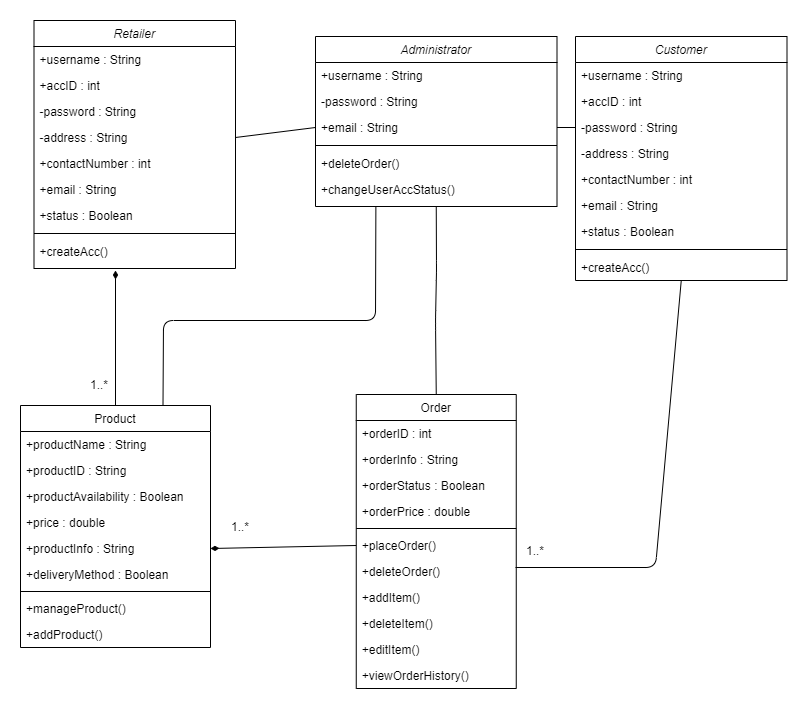

The diagram above was exported from draw.io. Its source (the exported page's mxGraphModel, read from the mxfile embedded in the PNG):
<mxGraphModel dx="1038" dy="508" grid="1" gridSize="10" guides="1" tooltips="1" connect="1" arrows="1" fold="1" page="1" pageScale="1" pageWidth="827" pageHeight="1169" math="0" shadow="0">
  <root>
    <mxCell id="WIyWlLk6GJQsqaUBKTNV-0" />
    <mxCell id="WIyWlLk6GJQsqaUBKTNV-1" parent="WIyWlLk6GJQsqaUBKTNV-0" />
    <mxCell id="zkfFHV4jXpPFQw0GAbJ--0" value="Retailer" style="swimlane;fontStyle=2;align=center;verticalAlign=top;childLayout=stackLayout;horizontal=1;startSize=26;horizontalStack=0;resizeParent=1;resizeLast=0;collapsible=1;marginBottom=0;rounded=0;shadow=0;strokeWidth=1;" parent="WIyWlLk6GJQsqaUBKTNV-1" vertex="1">
      <mxGeometry x="58.5" y="30" width="201.5" height="248" as="geometry">
        <mxRectangle x="230" y="140" width="160" height="26" as="alternateBounds" />
      </mxGeometry>
    </mxCell>
    <mxCell id="zkfFHV4jXpPFQw0GAbJ--1" value="+username : String" style="text;align=left;verticalAlign=top;spacingLeft=4;spacingRight=4;overflow=hidden;rotatable=0;points=[[0,0.5],[1,0.5]];portConstraint=eastwest;" parent="zkfFHV4jXpPFQw0GAbJ--0" vertex="1">
      <mxGeometry y="26" width="201.5" height="26" as="geometry" />
    </mxCell>
    <mxCell id="zkfFHV4jXpPFQw0GAbJ--2" value="+accID : int" style="text;align=left;verticalAlign=top;spacingLeft=4;spacingRight=4;overflow=hidden;rotatable=0;points=[[0,0.5],[1,0.5]];portConstraint=eastwest;rounded=0;shadow=0;html=0;" parent="zkfFHV4jXpPFQw0GAbJ--0" vertex="1">
      <mxGeometry y="52" width="201.5" height="26" as="geometry" />
    </mxCell>
    <mxCell id="zkfFHV4jXpPFQw0GAbJ--3" value="-password : String" style="text;align=left;verticalAlign=top;spacingLeft=4;spacingRight=4;overflow=hidden;rotatable=0;points=[[0,0.5],[1,0.5]];portConstraint=eastwest;rounded=0;shadow=0;html=0;" parent="zkfFHV4jXpPFQw0GAbJ--0" vertex="1">
      <mxGeometry y="78" width="201.5" height="26" as="geometry" />
    </mxCell>
    <mxCell id="92YK3S_EnR3Djg2KLDDr-8" value="-address : String" style="text;align=left;verticalAlign=top;spacingLeft=4;spacingRight=4;overflow=hidden;rotatable=0;points=[[0,0.5],[1,0.5]];portConstraint=eastwest;rounded=0;shadow=0;html=0;" parent="zkfFHV4jXpPFQw0GAbJ--0" vertex="1">
      <mxGeometry y="104" width="201.5" height="26" as="geometry" />
    </mxCell>
    <mxCell id="92YK3S_EnR3Djg2KLDDr-9" value="+contactNumber : int" style="text;align=left;verticalAlign=top;spacingLeft=4;spacingRight=4;overflow=hidden;rotatable=0;points=[[0,0.5],[1,0.5]];portConstraint=eastwest;rounded=0;shadow=0;html=0;" parent="zkfFHV4jXpPFQw0GAbJ--0" vertex="1">
      <mxGeometry y="130" width="201.5" height="26" as="geometry" />
    </mxCell>
    <mxCell id="QkUYnjmWZLcGvs0Bm8cZ-16" value="+email : String" style="text;align=left;verticalAlign=top;spacingLeft=4;spacingRight=4;overflow=hidden;rotatable=0;points=[[0,0.5],[1,0.5]];portConstraint=eastwest;rounded=0;shadow=0;html=0;" parent="zkfFHV4jXpPFQw0GAbJ--0" vertex="1">
      <mxGeometry y="156" width="201.5" height="26" as="geometry" />
    </mxCell>
    <mxCell id="92YK3S_EnR3Djg2KLDDr-10" value="+status : Boolean" style="text;align=left;verticalAlign=top;spacingLeft=4;spacingRight=4;overflow=hidden;rotatable=0;points=[[0,0.5],[1,0.5]];portConstraint=eastwest;rounded=0;shadow=0;html=0;" parent="zkfFHV4jXpPFQw0GAbJ--0" vertex="1">
      <mxGeometry y="182" width="201.5" height="26" as="geometry" />
    </mxCell>
    <mxCell id="zkfFHV4jXpPFQw0GAbJ--4" value="" style="line;html=1;strokeWidth=1;align=left;verticalAlign=middle;spacingTop=-1;spacingLeft=3;spacingRight=3;rotatable=0;labelPosition=right;points=[];portConstraint=eastwest;" parent="zkfFHV4jXpPFQw0GAbJ--0" vertex="1">
      <mxGeometry y="208" width="201.5" height="10" as="geometry" />
    </mxCell>
    <mxCell id="QkUYnjmWZLcGvs0Bm8cZ-20" value="+createAcc()" style="text;align=left;verticalAlign=top;spacingLeft=4;spacingRight=4;overflow=hidden;rotatable=0;points=[[0,0.5],[1,0.5]];portConstraint=eastwest;rounded=0;shadow=0;html=0;" parent="zkfFHV4jXpPFQw0GAbJ--0" vertex="1">
      <mxGeometry y="218" width="201.5" height="26" as="geometry" />
    </mxCell>
    <mxCell id="zkfFHV4jXpPFQw0GAbJ--6" value="Order" style="swimlane;fontStyle=0;align=center;verticalAlign=top;childLayout=stackLayout;horizontal=1;startSize=26;horizontalStack=0;resizeParent=1;resizeLast=0;collapsible=1;marginBottom=0;rounded=0;shadow=0;strokeWidth=1;" parent="WIyWlLk6GJQsqaUBKTNV-1" vertex="1">
      <mxGeometry x="380.75" y="404" width="160" height="294" as="geometry">
        <mxRectangle x="130" y="380" width="160" height="26" as="alternateBounds" />
      </mxGeometry>
    </mxCell>
    <mxCell id="zkfFHV4jXpPFQw0GAbJ--7" value="+orderID : int" style="text;align=left;verticalAlign=top;spacingLeft=4;spacingRight=4;overflow=hidden;rotatable=0;points=[[0,0.5],[1,0.5]];portConstraint=eastwest;" parent="zkfFHV4jXpPFQw0GAbJ--6" vertex="1">
      <mxGeometry y="26" width="160" height="26" as="geometry" />
    </mxCell>
    <mxCell id="zkfFHV4jXpPFQw0GAbJ--8" value="+orderInfo : String" style="text;align=left;verticalAlign=top;spacingLeft=4;spacingRight=4;overflow=hidden;rotatable=0;points=[[0,0.5],[1,0.5]];portConstraint=eastwest;rounded=0;shadow=0;html=0;" parent="zkfFHV4jXpPFQw0GAbJ--6" vertex="1">
      <mxGeometry y="52" width="160" height="26" as="geometry" />
    </mxCell>
    <mxCell id="QkUYnjmWZLcGvs0Bm8cZ-26" value="+orderStatus : Boolean" style="text;align=left;verticalAlign=top;spacingLeft=4;spacingRight=4;overflow=hidden;rotatable=0;points=[[0,0.5],[1,0.5]];portConstraint=eastwest;rounded=0;shadow=0;html=0;" parent="zkfFHV4jXpPFQw0GAbJ--6" vertex="1">
      <mxGeometry y="78" width="160" height="26" as="geometry" />
    </mxCell>
    <mxCell id="QkUYnjmWZLcGvs0Bm8cZ-27" value="+orderPrice : double" style="text;align=left;verticalAlign=top;spacingLeft=4;spacingRight=4;overflow=hidden;rotatable=0;points=[[0,0.5],[1,0.5]];portConstraint=eastwest;rounded=0;shadow=0;html=0;" parent="zkfFHV4jXpPFQw0GAbJ--6" vertex="1">
      <mxGeometry y="104" width="160" height="26" as="geometry" />
    </mxCell>
    <mxCell id="zkfFHV4jXpPFQw0GAbJ--9" value="" style="line;html=1;strokeWidth=1;align=left;verticalAlign=middle;spacingTop=-1;spacingLeft=3;spacingRight=3;rotatable=0;labelPosition=right;points=[];portConstraint=eastwest;" parent="zkfFHV4jXpPFQw0GAbJ--6" vertex="1">
      <mxGeometry y="130" width="160" height="8" as="geometry" />
    </mxCell>
    <mxCell id="zkfFHV4jXpPFQw0GAbJ--10" value="+placeOrder()" style="text;align=left;verticalAlign=top;spacingLeft=4;spacingRight=4;overflow=hidden;rotatable=0;points=[[0,0.5],[1,0.5]];portConstraint=eastwest;fontStyle=0" parent="zkfFHV4jXpPFQw0GAbJ--6" vertex="1">
      <mxGeometry y="138" width="160" height="26" as="geometry" />
    </mxCell>
    <mxCell id="zkfFHV4jXpPFQw0GAbJ--11" value="+deleteOrder()" style="text;align=left;verticalAlign=top;spacingLeft=4;spacingRight=4;overflow=hidden;rotatable=0;points=[[0,0.5],[1,0.5]];portConstraint=eastwest;" parent="zkfFHV4jXpPFQw0GAbJ--6" vertex="1">
      <mxGeometry y="164" width="160" height="26" as="geometry" />
    </mxCell>
    <mxCell id="92YK3S_EnR3Djg2KLDDr-18" value="+addItem()" style="text;align=left;verticalAlign=top;spacingLeft=4;spacingRight=4;overflow=hidden;rotatable=0;points=[[0,0.5],[1,0.5]];portConstraint=eastwest;" parent="zkfFHV4jXpPFQw0GAbJ--6" vertex="1">
      <mxGeometry y="190" width="160" height="26" as="geometry" />
    </mxCell>
    <mxCell id="92YK3S_EnR3Djg2KLDDr-19" value="+deleteItem()" style="text;align=left;verticalAlign=top;spacingLeft=4;spacingRight=4;overflow=hidden;rotatable=0;points=[[0,0.5],[1,0.5]];portConstraint=eastwest;" parent="zkfFHV4jXpPFQw0GAbJ--6" vertex="1">
      <mxGeometry y="216" width="160" height="26" as="geometry" />
    </mxCell>
    <mxCell id="QkUYnjmWZLcGvs0Bm8cZ-29" value="+editItem()" style="text;align=left;verticalAlign=top;spacingLeft=4;spacingRight=4;overflow=hidden;rotatable=0;points=[[0,0.5],[1,0.5]];portConstraint=eastwest;" parent="zkfFHV4jXpPFQw0GAbJ--6" vertex="1">
      <mxGeometry y="242" width="160" height="26" as="geometry" />
    </mxCell>
    <mxCell id="92YK3S_EnR3Djg2KLDDr-20" value="+viewOrderHistory()" style="text;align=left;verticalAlign=top;spacingLeft=4;spacingRight=4;overflow=hidden;rotatable=0;points=[[0,0.5],[1,0.5]];portConstraint=eastwest;" parent="zkfFHV4jXpPFQw0GAbJ--6" vertex="1">
      <mxGeometry y="268" width="160" height="26" as="geometry" />
    </mxCell>
    <mxCell id="zkfFHV4jXpPFQw0GAbJ--13" value="Product" style="swimlane;fontStyle=0;align=center;verticalAlign=top;childLayout=stackLayout;horizontal=1;startSize=26;horizontalStack=0;resizeParent=1;resizeLast=0;collapsible=1;marginBottom=0;rounded=0;shadow=0;strokeWidth=1;" parent="WIyWlLk6GJQsqaUBKTNV-1" vertex="1">
      <mxGeometry x="45" y="415" width="190" height="242" as="geometry">
        <mxRectangle x="340" y="380" width="170" height="26" as="alternateBounds" />
      </mxGeometry>
    </mxCell>
    <mxCell id="zkfFHV4jXpPFQw0GAbJ--14" value="+productName : String" style="text;align=left;verticalAlign=top;spacingLeft=4;spacingRight=4;overflow=hidden;rotatable=0;points=[[0,0.5],[1,0.5]];portConstraint=eastwest;" parent="zkfFHV4jXpPFQw0GAbJ--13" vertex="1">
      <mxGeometry y="26" width="190" height="26" as="geometry" />
    </mxCell>
    <mxCell id="QkUYnjmWZLcGvs0Bm8cZ-30" value="+productID : String" style="text;align=left;verticalAlign=top;spacingLeft=4;spacingRight=4;overflow=hidden;rotatable=0;points=[[0,0.5],[1,0.5]];portConstraint=eastwest;" parent="zkfFHV4jXpPFQw0GAbJ--13" vertex="1">
      <mxGeometry y="52" width="190" height="26" as="geometry" />
    </mxCell>
    <mxCell id="92YK3S_EnR3Djg2KLDDr-12" value="+productAvailability : Boolean" style="text;align=left;verticalAlign=top;spacingLeft=4;spacingRight=4;overflow=hidden;rotatable=0;points=[[0,0.5],[1,0.5]];portConstraint=eastwest;" parent="zkfFHV4jXpPFQw0GAbJ--13" vertex="1">
      <mxGeometry y="78" width="190" height="26" as="geometry" />
    </mxCell>
    <mxCell id="92YK3S_EnR3Djg2KLDDr-13" value="+price : double" style="text;align=left;verticalAlign=top;spacingLeft=4;spacingRight=4;overflow=hidden;rotatable=0;points=[[0,0.5],[1,0.5]];portConstraint=eastwest;" parent="zkfFHV4jXpPFQw0GAbJ--13" vertex="1">
      <mxGeometry y="104" width="190" height="26" as="geometry" />
    </mxCell>
    <mxCell id="92YK3S_EnR3Djg2KLDDr-14" value="+productInfo : String" style="text;align=left;verticalAlign=top;spacingLeft=4;spacingRight=4;overflow=hidden;rotatable=0;points=[[0,0.5],[1,0.5]];portConstraint=eastwest;" parent="zkfFHV4jXpPFQw0GAbJ--13" vertex="1">
      <mxGeometry y="130" width="190" height="26" as="geometry" />
    </mxCell>
    <mxCell id="QkUYnjmWZLcGvs0Bm8cZ-32" value="+deliveryMethod : Boolean" style="text;align=left;verticalAlign=top;spacingLeft=4;spacingRight=4;overflow=hidden;rotatable=0;points=[[0,0.5],[1,0.5]];portConstraint=eastwest;" parent="zkfFHV4jXpPFQw0GAbJ--13" vertex="1">
      <mxGeometry y="156" width="190" height="26" as="geometry" />
    </mxCell>
    <mxCell id="zkfFHV4jXpPFQw0GAbJ--15" value="" style="line;html=1;strokeWidth=1;align=left;verticalAlign=middle;spacingTop=-1;spacingLeft=3;spacingRight=3;rotatable=0;labelPosition=right;points=[];portConstraint=eastwest;" parent="zkfFHV4jXpPFQw0GAbJ--13" vertex="1">
      <mxGeometry y="182" width="190" height="8" as="geometry" />
    </mxCell>
    <mxCell id="92YK3S_EnR3Djg2KLDDr-15" value="+manageProduct()" style="text;align=left;verticalAlign=top;spacingLeft=4;spacingRight=4;overflow=hidden;rotatable=0;points=[[0,0.5],[1,0.5]];portConstraint=eastwest;" parent="zkfFHV4jXpPFQw0GAbJ--13" vertex="1">
      <mxGeometry y="190" width="190" height="26" as="geometry" />
    </mxCell>
    <mxCell id="92YK3S_EnR3Djg2KLDDr-16" value="+addProduct()" style="text;align=left;verticalAlign=top;spacingLeft=4;spacingRight=4;overflow=hidden;rotatable=0;points=[[0,0.5],[1,0.5]];portConstraint=eastwest;" parent="zkfFHV4jXpPFQw0GAbJ--13" vertex="1">
      <mxGeometry y="216" width="190" height="26" as="geometry" />
    </mxCell>
    <mxCell id="QkUYnjmWZLcGvs0Bm8cZ-0" value="Customer" style="swimlane;fontStyle=2;align=center;verticalAlign=top;childLayout=stackLayout;horizontal=1;startSize=26;horizontalStack=0;resizeParent=1;resizeLast=0;collapsible=1;marginBottom=0;rounded=0;shadow=0;strokeWidth=1;" parent="WIyWlLk6GJQsqaUBKTNV-1" vertex="1">
      <mxGeometry x="600" y="46" width="211.5" height="244" as="geometry">
        <mxRectangle x="230" y="140" width="160" height="26" as="alternateBounds" />
      </mxGeometry>
    </mxCell>
    <mxCell id="QkUYnjmWZLcGvs0Bm8cZ-1" value="+username : String" style="text;align=left;verticalAlign=top;spacingLeft=4;spacingRight=4;overflow=hidden;rotatable=0;points=[[0,0.5],[1,0.5]];portConstraint=eastwest;" parent="QkUYnjmWZLcGvs0Bm8cZ-0" vertex="1">
      <mxGeometry y="26" width="211.5" height="26" as="geometry" />
    </mxCell>
    <mxCell id="QkUYnjmWZLcGvs0Bm8cZ-2" value="+accID : int" style="text;align=left;verticalAlign=top;spacingLeft=4;spacingRight=4;overflow=hidden;rotatable=0;points=[[0,0.5],[1,0.5]];portConstraint=eastwest;rounded=0;shadow=0;html=0;" parent="QkUYnjmWZLcGvs0Bm8cZ-0" vertex="1">
      <mxGeometry y="52" width="211.5" height="26" as="geometry" />
    </mxCell>
    <mxCell id="QkUYnjmWZLcGvs0Bm8cZ-3" value="-password : String" style="text;align=left;verticalAlign=top;spacingLeft=4;spacingRight=4;overflow=hidden;rotatable=0;points=[[0,0.5],[1,0.5]];portConstraint=eastwest;rounded=0;shadow=0;html=0;" parent="QkUYnjmWZLcGvs0Bm8cZ-0" vertex="1">
      <mxGeometry y="78" width="211.5" height="26" as="geometry" />
    </mxCell>
    <mxCell id="QkUYnjmWZLcGvs0Bm8cZ-4" value="-address : String" style="text;align=left;verticalAlign=top;spacingLeft=4;spacingRight=4;overflow=hidden;rotatable=0;points=[[0,0.5],[1,0.5]];portConstraint=eastwest;rounded=0;shadow=0;html=0;" parent="QkUYnjmWZLcGvs0Bm8cZ-0" vertex="1">
      <mxGeometry y="104" width="211.5" height="26" as="geometry" />
    </mxCell>
    <mxCell id="QkUYnjmWZLcGvs0Bm8cZ-5" value="+contactNumber : int" style="text;align=left;verticalAlign=top;spacingLeft=4;spacingRight=4;overflow=hidden;rotatable=0;points=[[0,0.5],[1,0.5]];portConstraint=eastwest;rounded=0;shadow=0;html=0;" parent="QkUYnjmWZLcGvs0Bm8cZ-0" vertex="1">
      <mxGeometry y="130" width="211.5" height="26" as="geometry" />
    </mxCell>
    <mxCell id="QkUYnjmWZLcGvs0Bm8cZ-6" value="+email : String" style="text;align=left;verticalAlign=top;spacingLeft=4;spacingRight=4;overflow=hidden;rotatable=0;points=[[0,0.5],[1,0.5]];portConstraint=eastwest;rounded=0;shadow=0;html=0;" parent="QkUYnjmWZLcGvs0Bm8cZ-0" vertex="1">
      <mxGeometry y="156" width="211.5" height="26" as="geometry" />
    </mxCell>
    <mxCell id="QkUYnjmWZLcGvs0Bm8cZ-19" value="+status : Boolean" style="text;align=left;verticalAlign=top;spacingLeft=4;spacingRight=4;overflow=hidden;rotatable=0;points=[[0,0.5],[1,0.5]];portConstraint=eastwest;rounded=0;shadow=0;html=0;" parent="QkUYnjmWZLcGvs0Bm8cZ-0" vertex="1">
      <mxGeometry y="182" width="211.5" height="26" as="geometry" />
    </mxCell>
    <mxCell id="QkUYnjmWZLcGvs0Bm8cZ-7" value="" style="line;html=1;strokeWidth=1;align=left;verticalAlign=middle;spacingTop=-1;spacingLeft=3;spacingRight=3;rotatable=0;labelPosition=right;points=[];portConstraint=eastwest;" parent="QkUYnjmWZLcGvs0Bm8cZ-0" vertex="1">
      <mxGeometry y="208" width="211.5" height="10" as="geometry" />
    </mxCell>
    <mxCell id="bdGB-CHkJaVI1TsZGT2B-3" value="+createAcc()" style="text;align=left;verticalAlign=top;spacingLeft=4;spacingRight=4;overflow=hidden;rotatable=0;points=[[0,0.5],[1,0.5]];portConstraint=eastwest;rounded=0;shadow=0;html=0;" vertex="1" parent="QkUYnjmWZLcGvs0Bm8cZ-0">
      <mxGeometry y="218" width="211.5" height="26" as="geometry" />
    </mxCell>
    <mxCell id="QkUYnjmWZLcGvs0Bm8cZ-8" value="Administrator" style="swimlane;fontStyle=2;align=center;verticalAlign=top;childLayout=stackLayout;horizontal=1;startSize=26;horizontalStack=0;resizeParent=1;resizeLast=0;collapsible=1;marginBottom=0;rounded=0;shadow=0;strokeWidth=1;" parent="WIyWlLk6GJQsqaUBKTNV-1" vertex="1">
      <mxGeometry x="340" y="46" width="241.5" height="170" as="geometry">
        <mxRectangle x="230" y="140" width="160" height="26" as="alternateBounds" />
      </mxGeometry>
    </mxCell>
    <mxCell id="QkUYnjmWZLcGvs0Bm8cZ-9" value="+username : String" style="text;align=left;verticalAlign=top;spacingLeft=4;spacingRight=4;overflow=hidden;rotatable=0;points=[[0,0.5],[1,0.5]];portConstraint=eastwest;" parent="QkUYnjmWZLcGvs0Bm8cZ-8" vertex="1">
      <mxGeometry y="26" width="241.5" height="26" as="geometry" />
    </mxCell>
    <mxCell id="QkUYnjmWZLcGvs0Bm8cZ-11" value="-password : String" style="text;align=left;verticalAlign=top;spacingLeft=4;spacingRight=4;overflow=hidden;rotatable=0;points=[[0,0.5],[1,0.5]];portConstraint=eastwest;rounded=0;shadow=0;html=0;" parent="QkUYnjmWZLcGvs0Bm8cZ-8" vertex="1">
      <mxGeometry y="52" width="241.5" height="26" as="geometry" />
    </mxCell>
    <mxCell id="QkUYnjmWZLcGvs0Bm8cZ-14" value="+email : String" style="text;align=left;verticalAlign=top;spacingLeft=4;spacingRight=4;overflow=hidden;rotatable=0;points=[[0,0.5],[1,0.5]];portConstraint=eastwest;rounded=0;shadow=0;html=0;" parent="QkUYnjmWZLcGvs0Bm8cZ-8" vertex="1">
      <mxGeometry y="78" width="241.5" height="26" as="geometry" />
    </mxCell>
    <mxCell id="QkUYnjmWZLcGvs0Bm8cZ-15" value="" style="line;html=1;strokeWidth=1;align=left;verticalAlign=middle;spacingTop=-1;spacingLeft=3;spacingRight=3;rotatable=0;labelPosition=right;points=[];portConstraint=eastwest;" parent="QkUYnjmWZLcGvs0Bm8cZ-8" vertex="1">
      <mxGeometry y="104" width="241.5" height="10" as="geometry" />
    </mxCell>
    <mxCell id="QkUYnjmWZLcGvs0Bm8cZ-22" value="+deleteOrder()" style="text;align=left;verticalAlign=top;spacingLeft=4;spacingRight=4;overflow=hidden;rotatable=0;points=[[0,0.5],[1,0.5]];portConstraint=eastwest;rounded=0;shadow=0;html=0;" parent="QkUYnjmWZLcGvs0Bm8cZ-8" vertex="1">
      <mxGeometry y="114" width="241.5" height="26" as="geometry" />
    </mxCell>
    <mxCell id="bdGB-CHkJaVI1TsZGT2B-2" value="+changeUserAccStatus()" style="text;align=left;verticalAlign=top;spacingLeft=4;spacingRight=4;overflow=hidden;rotatable=0;points=[[0,0.5],[1,0.5]];portConstraint=eastwest;rounded=0;shadow=0;html=0;" vertex="1" parent="QkUYnjmWZLcGvs0Bm8cZ-8">
      <mxGeometry y="140" width="241.5" height="26" as="geometry" />
    </mxCell>
    <mxCell id="QkUYnjmWZLcGvs0Bm8cZ-34" value="" style="endArrow=diamondThin;html=1;exitX=0.5;exitY=0;exitDx=0;exitDy=0;endFill=1;" parent="WIyWlLk6GJQsqaUBKTNV-1" source="zkfFHV4jXpPFQw0GAbJ--13" edge="1">
      <mxGeometry width="50" height="50" relative="1" as="geometry">
        <mxPoint x="150" y="390" as="sourcePoint" />
        <mxPoint x="140" y="280" as="targetPoint" />
      </mxGeometry>
    </mxCell>
    <mxCell id="QkUYnjmWZLcGvs0Bm8cZ-35" value="" style="endArrow=none;html=1;entryX=0.5;entryY=1;entryDx=0;entryDy=0;endFill=0;" parent="WIyWlLk6GJQsqaUBKTNV-1" target="QkUYnjmWZLcGvs0Bm8cZ-0" edge="1">
      <mxGeometry width="50" height="50" relative="1" as="geometry">
        <mxPoint x="540" y="577" as="sourcePoint" />
        <mxPoint x="560" y="290" as="targetPoint" />
        <Array as="points">
          <mxPoint x="680" y="577" />
        </Array>
      </mxGeometry>
    </mxCell>
    <mxCell id="QkUYnjmWZLcGvs0Bm8cZ-36" value="" style="endArrow=none;html=1;entryX=0;entryY=0.5;entryDx=0;entryDy=0;exitX=1;exitY=0.5;exitDx=0;exitDy=0;endFill=0;startArrow=diamondThin;startFill=1;" parent="WIyWlLk6GJQsqaUBKTNV-1" source="92YK3S_EnR3Djg2KLDDr-14" target="zkfFHV4jXpPFQw0GAbJ--10" edge="1">
      <mxGeometry width="50" height="50" relative="1" as="geometry">
        <mxPoint x="290" y="520" as="sourcePoint" />
        <mxPoint x="340" y="470" as="targetPoint" />
      </mxGeometry>
    </mxCell>
    <mxCell id="QkUYnjmWZLcGvs0Bm8cZ-37" value="" style="endArrow=none;html=1;entryX=0;entryY=0.5;entryDx=0;entryDy=0;exitX=1;exitY=0.5;exitDx=0;exitDy=0;" parent="WIyWlLk6GJQsqaUBKTNV-1" source="92YK3S_EnR3Djg2KLDDr-8" target="QkUYnjmWZLcGvs0Bm8cZ-14" edge="1">
      <mxGeometry width="50" height="50" relative="1" as="geometry">
        <mxPoint x="260" y="160" as="sourcePoint" />
        <mxPoint x="310" y="110" as="targetPoint" />
      </mxGeometry>
    </mxCell>
    <mxCell id="QkUYnjmWZLcGvs0Bm8cZ-38" value="" style="endArrow=none;html=1;exitX=1;exitY=0.5;exitDx=0;exitDy=0;entryX=0;entryY=0.5;entryDx=0;entryDy=0;" parent="WIyWlLk6GJQsqaUBKTNV-1" source="QkUYnjmWZLcGvs0Bm8cZ-14" target="QkUYnjmWZLcGvs0Bm8cZ-3" edge="1">
      <mxGeometry width="50" height="50" relative="1" as="geometry">
        <mxPoint x="530" y="170" as="sourcePoint" />
        <mxPoint x="580" y="120" as="targetPoint" />
      </mxGeometry>
    </mxCell>
    <mxCell id="QkUYnjmWZLcGvs0Bm8cZ-39" value="" style="endArrow=none;html=1;entryX=0.5;entryY=1;entryDx=0;entryDy=0;exitX=0.5;exitY=0;exitDx=0;exitDy=0;" parent="WIyWlLk6GJQsqaUBKTNV-1" source="zkfFHV4jXpPFQw0GAbJ--6" target="QkUYnjmWZLcGvs0Bm8cZ-8" edge="1">
      <mxGeometry width="50" height="50" relative="1" as="geometry">
        <mxPoint x="410" y="290" as="sourcePoint" />
        <mxPoint x="460" y="240" as="targetPoint" />
        <Array as="points">
          <mxPoint x="460" y="330" />
          <mxPoint x="461" y="280" />
        </Array>
      </mxGeometry>
    </mxCell>
    <mxCell id="QkUYnjmWZLcGvs0Bm8cZ-40" value="" style="endArrow=none;html=1;entryX=0.25;entryY=1;entryDx=0;entryDy=0;exitX=0.75;exitY=0;exitDx=0;exitDy=0;" parent="WIyWlLk6GJQsqaUBKTNV-1" source="zkfFHV4jXpPFQw0GAbJ--13" target="QkUYnjmWZLcGvs0Bm8cZ-8" edge="1">
      <mxGeometry width="50" height="50" relative="1" as="geometry">
        <mxPoint x="290" y="340" as="sourcePoint" />
        <mxPoint x="340" y="290" as="targetPoint" />
        <Array as="points">
          <mxPoint x="188" y="330" />
          <mxPoint x="400" y="330" />
        </Array>
      </mxGeometry>
    </mxCell>
    <mxCell id="QkUYnjmWZLcGvs0Bm8cZ-42" value="1..*" style="text;html=1;strokeColor=none;fillColor=none;align=center;verticalAlign=middle;whiteSpace=wrap;rounded=0;" parent="WIyWlLk6GJQsqaUBKTNV-1" vertex="1">
      <mxGeometry x="540" y="550" width="40" height="20" as="geometry" />
    </mxCell>
    <mxCell id="QkUYnjmWZLcGvs0Bm8cZ-44" value="1..*" style="text;html=1;strokeColor=none;fillColor=none;align=center;verticalAlign=middle;whiteSpace=wrap;rounded=0;" parent="WIyWlLk6GJQsqaUBKTNV-1" vertex="1">
      <mxGeometry x="245" y="526" width="40" height="20" as="geometry" />
    </mxCell>
    <mxCell id="QkUYnjmWZLcGvs0Bm8cZ-45" value="1..*" style="text;html=1;strokeColor=none;fillColor=none;align=center;verticalAlign=middle;whiteSpace=wrap;rounded=0;" parent="WIyWlLk6GJQsqaUBKTNV-1" vertex="1">
      <mxGeometry x="104" y="384" width="40" height="20" as="geometry" />
    </mxCell>
  </root>
</mxGraphModel>